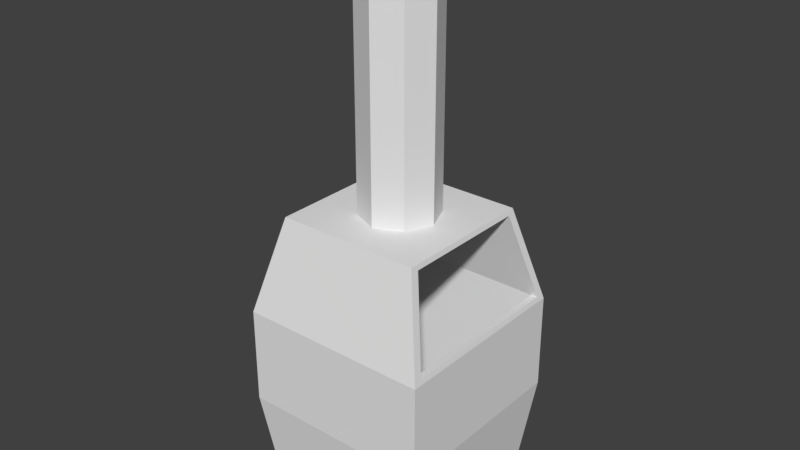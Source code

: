 # Source: Incinerator.blend  (saved by Blender 2.79.0; exported with 4.5.12 LTS)
import bpy
from mathutils import Matrix  # noqa: F401  (used for matrix-valued properties, if any)

bpy.ops.wm.read_factory_settings(use_empty=True)
scene = bpy.context.scene
scene.name = 'Scene'

# ---- collections
col_collection_1 = bpy.data.collections.new('Collection 1'); scene.collection.children.link(col_collection_1)

# ---- materials (node trees are filled in below, after node groups)
mat_incinerator = bpy.data.materials.new('Incinerator')
mat_incinerator.alpha_threshold = 0.0
mat_incinerator.use_transparent_shadow = False
mat_incinerator.roughness = 0.5

# ---- material node trees

# ---- world
world_world = bpy.data.worlds.new('World'); scene.world = world_world
world_world.color = (0.05088, 0.05088, 0.05088)
world_world.use_sun_shadow = False
world_world.sun_shadow_jitter_overblur = 0.0
world_world.cycles.sampling_method = 'MANUAL'

# ---- meshes
me_cylinder_001 = bpy.data.meshes.new('Cylinder.001')
me_cylinder_001.from_pydata([(-0.1747, 0.01475, 2.16), (-0.1747, 0.01475, 2.271), (-0.1643, 0.01043, 2.16), (-0.1643, 0.01043, 2.271), (-0.16, -2.974e-07, 2.16), (-0.16, -2.974e-07, 2.271), (-0.1643, -0.01043, 2.16), (-0.1643, -0.01043, 2.271), (-0.1747, -0.01475, 2.16), (-0.1747, -0.01475, 2.271), (-0.1852, -0.01043, 2.16), (-0.1852, -0.01043, 2.271), (-0.1895, -2.966e-07, 2.16), (-0.1895, -2.966e-07, 2.271), (-0.1852, 0.01043, 2.16), (-0.1852, 0.01043, 2.271), (0.1743, 0.01475, 2.16), (0.1743, 0.01475, 2.271), (0.1847, 0.01043, 2.16), (0.1847, 0.01043, 2.271), (0.189, -2.974e-07, 2.16), (0.189, -2.974e-07, 2.271), (0.1847, -0.01043, 2.16), (0.1847, -0.01043, 2.271), (0.1743, -0.01475, 2.16), (0.1743, -0.01475, 2.271), (0.1638, -0.01043, 2.16), (0.1638, -0.01043, 2.271), (0.1595, -2.966e-07, 2.16), (0.1595, -2.966e-07, 2.271), (0.1638, 0.01043, 2.16), (0.1638, 0.01043, 2.271), (-9.23e-05, 0.1886, 2.16), (-9.23e-05, 0.1886, 2.271), (0.01034, 0.1842, 2.16), (0.01034, 0.1842, 2.271), (0.01466, 0.1738, 2.16), (0.01466, 0.1738, 2.271), (0.01034, 0.1634, 2.16), (0.01034, 0.1634, 2.271), (-9.23e-05, 0.1591, 2.16), (-9.23e-05, 0.1591, 2.271), (-0.01052, 0.1634, 2.16), (-0.01052, 0.1634, 2.271), (-0.01484, 0.1738, 2.16), (-0.01484, 0.1738, 2.271), (-0.01052, 0.1842, 2.16), (-0.01052, 0.1842, 2.271), (-0.0001154, -0.1591, 2.16), (-0.0001154, -0.1591, 2.271), (0.01031, -0.1634, 2.16), (0.01031, -0.1634, 2.271), (0.01463, -0.1738, 2.16), (0.01463, -0.1738, 2.271), (0.01031, -0.1842, 2.16), (0.01031, -0.1842, 2.271), (-0.0001154, -0.1886, 2.16), (-0.0001154, -0.1886, 2.271), (-0.01055, -0.1842, 2.16), (-0.01055, -0.1842, 2.271), (-0.01487, -0.1738, 2.16), (-0.01487, -0.1738, 2.271), (-0.01055, -0.1634, 2.16), (-0.01055, -0.1634, 2.271)], [], [(0, 1, 3, 2), (2, 3, 5, 4), (4, 5, 7, 6), (6, 7, 9, 8), (8, 9, 11, 10), (10, 11, 13, 12), (3, 1, 15, 13, 11, 9, 7, 5), (12, 13, 15, 14), (14, 15, 1, 0), (0, 2, 4, 6, 8, 10, 12, 14), (16, 17, 19, 18), (18, 19, 21, 20), (20, 21, 23, 22), (22, 23, 25, 24), (24, 25, 27, 26), (26, 27, 29, 28), (19, 17, 31, 29, 27, 25, 23, 21), (28, 29, 31, 30), (30, 31, 17, 16), (16, 18, 20, 22, 24, 26, 28, 30), (32, 33, 35, 34), (34, 35, 37, 36), (36, 37, 39, 38), (38, 39, 41, 40), (40, 41, 43, 42), (42, 43, 45, 44), (35, 33, 47, 45, 43, 41, 39, 37), (44, 45, 47, 46), (46, 47, 33, 32), (32, 34, 36, 38, 40, 42, 44, 46), (48, 49, 51, 50), (50, 51, 53, 52), (52, 53, 55, 54), (54, 55, 57, 56), (56, 57, 59, 58), (58, 59, 61, 60), (51, 49, 63, 61, 59, 57, 55, 53), (60, 61, 63, 62), (62, 63, 49, 48), (48, 50, 52, 54, 56, 58, 60, 62)])
me_cylinder_001.materials.append(mat_incinerator)
me_cylinder_001.use_remesh_preserve_volume = False
me_cylinder_001.use_remesh_preserve_attributes = False
me_cylinder_001.use_mirror_vertex_groups = False
me_cylinder_001.update()
me_cylinder = bpy.data.meshes.new('Cylinder')
me_cylinder.from_pydata([(-3.907e-08, 0.2763, 2.234), (-4.433e-08, 1.91e-09, 2.369), (0.1954, 0.1954, 2.234), (0.2763, -5.364e-09, 2.234), (0.1954, -0.1954, 2.234), (-6.322e-08, -0.2763, 2.234), (-0.1954, -0.1954, 2.234), (-0.2763, 1.001e-08, 2.234), (-0.1954, 0.1954, 2.234), (-3.999e-08, 0.231, 2.234), (0.1633, 0.1633, 2.234), (0.231, -4.79e-09, 2.234), (0.1633, -0.1633, 2.234), (-6.018e-08, -0.231, 2.234), (-0.1633, -0.1633, 2.234), (-0.231, 8.061e-09, 2.234), (-0.1633, 0.1633, 2.234), (-3.688e-08, 1.317e-09, 2.328)], [], [(0, 1, 2), (2, 1, 3), (3, 1, 4), (4, 1, 5), (5, 1, 6), (6, 1, 7), (7, 1, 8), (8, 1, 0), (5, 6, 14, 13), (3, 4, 12, 11), (8, 0, 9, 16), (6, 7, 15, 14), (4, 5, 13, 12), (2, 3, 11, 10), (0, 2, 10, 9), (7, 8, 16, 15), (9, 10, 17), (10, 11, 17), (11, 12, 17), (12, 13, 17), (13, 14, 17), (14, 15, 17), (15, 16, 17), (16, 9, 17)])
me_cylinder.materials.append(mat_incinerator)
me_cylinder.use_remesh_preserve_volume = False
me_cylinder.use_remesh_preserve_attributes = False
me_cylinder.use_mirror_vertex_groups = False
me_cylinder.update()
me_cube_001 = bpy.data.meshes.new('Cube.001')
me_cube_001.from_pydata([(-4.172e-08, 0.2, 0.975), (-4.172e-08, 0.2, 2.175), (0.1414, 0.1414, 0.975), (0.1414, 0.1414, 2.175), (0.2, -2.782e-09, 0.975), (0.2, -2.782e-09, 2.175), (0.1414, -0.1414, 0.975), (0.1414, -0.1414, 2.175), (-5.921e-08, -0.2, 0.975), (-5.921e-08, -0.2, 2.175), (-0.1414, -0.1414, 0.975), (-0.1414, -0.1414, 2.175), (-0.2, 8.345e-09, 0.975), (-0.2, 8.345e-09, 2.175), (-0.1414, 0.1414, 0.975), (-0.1414, 0.1414, 2.175), (-5.744e-08, -0.15, 2.175), (-5.744e-08, -0.15, 0.975), (0.1061, -0.1061, 2.175), (0.1061, -0.1061, 0.975), (0.1061, 0.1061, 2.175), (0.1061, 0.1061, 0.975), (-4.433e-08, 0.15, 2.175), (-4.433e-08, 0.15, 0.975), (-0.1061, -0.1061, 2.175), (-0.1061, -0.1061, 0.975), (-0.1061, 0.1061, 2.175), (-0.1061, 0.1061, 0.975), (-0.15, 8.122e-09, 2.175), (-0.15, 8.122e-09, 0.975), (0.15, -2.237e-10, 2.175), (0.15, -2.237e-10, 0.975)], [], [(0, 1, 3, 2), (2, 3, 5, 4), (4, 5, 7, 6), (6, 7, 9, 8), (8, 9, 11, 10), (10, 11, 13, 12), (3, 1, 15, 13, 28, 26, 22, 20, 30, 5), (12, 13, 15, 14), (14, 15, 1, 0), (0, 2, 4, 31, 21, 23, 27, 29, 12, 14), (27, 26, 28, 29), (5, 30, 18, 16, 24, 28, 13, 11, 9, 7), (31, 30, 20, 21), (29, 28, 24, 25), (19, 18, 30, 31), (17, 16, 18, 19), (23, 22, 26, 27), (21, 20, 22, 23), (25, 24, 16, 17), (12, 29, 25, 17, 19, 31, 4, 6, 8, 10)])
me_cube_001.materials.append(mat_incinerator)
me_cube_001.use_remesh_preserve_volume = False
me_cube_001.use_remesh_preserve_attributes = False
me_cube_001.use_mirror_vertex_groups = False
me_cube_001.update()
me_cube = bpy.data.meshes.new('Cube')
me_cube.from_pydata([(-0.4357, -0.4356, -0.5), (-0.5, -0.5, 0.5), (-0.4357, 0.4356, -0.5), (-0.5, 0.5, 0.5), (0.4356, -0.4356, -0.5), (0.5, -0.5, 0.5), (0.4356, 0.4356, -0.5), (0.5, 0.5, 0.5), (-0.375, -0.375, 1.0), (-0.375, 0.375, 1.0), (0.375, 0.375, 1.0), (0.375, -0.375, 1.0), (0.4938, 0.45, 0.525), (0.4938, -0.45, 0.525), (0.3813, 0.3375, 0.975), (0.3813, -0.3375, 0.975), (-0.4628, 0.45, 0.525), (-0.4628, -0.45, 0.525), (-0.351, 0.3375, 0.975), (-0.351, -0.3375, 0.975), (0.4608, -0.45, 0.525), (0.356, -0.3375, 0.975), (0.4608, 0.45, 0.525), (0.356, 0.3375, 0.975), (-0.4033, 0.3921, -0.4612), (-0.4033, -0.3921, -0.4612), (0.4014, -0.3921, -0.4612), (0.4014, 0.3921, -0.4612), (-5.744e-08, -0.15, 1.0), (-5.744e-08, -0.15, 0.975), (0.1061, -0.1061, 1.0), (0.1061, -0.1061, 0.975), (0.1061, 0.1061, 1.0), (0.1061, 0.1061, 0.975), (-4.433e-08, 0.15, 1.0), (-4.433e-08, 0.15, 0.975), (-0.1061, -0.1061, 1.0), (-0.1061, -0.1061, 0.975), (-0.1061, 0.1061, 1.0), (-0.1061, 0.1061, 0.975), (-0.15, 8.122e-09, 1.0), (-0.15, 8.122e-09, 0.975), (0.15, -2.237e-10, 1.0), (0.15, -2.237e-10, 0.975), (-0.5, -0.5, 0.0), (-0.5, 0.5, 0.0), (0.5, 0.5, 0.0), (0.5, -0.5, 0.0)], [], [(44, 1, 3, 45), (45, 3, 7, 46), (46, 7, 5, 47), (47, 5, 1, 44), (2, 6, 4, 0), (3, 1, 8, 9), (10, 42, 30, 28, 36, 40, 8, 11), (1, 5, 11, 8), (7, 3, 9, 10), (11, 5, 13, 15), (21, 20, 17, 19), (10, 11, 15, 14), (5, 7, 12, 13), (7, 10, 14, 12), (17, 16, 18, 19), (16, 17, 25, 24), (22, 23, 18, 16), (23, 21, 43, 33, 35, 39, 41, 18), (14, 15, 21, 23), (12, 14, 23, 22), (13, 12, 22, 20), (15, 13, 20, 21), (26, 27, 24, 25), (20, 22, 27, 26), (22, 16, 24, 27), (17, 20, 26, 25), (39, 38, 40, 41), (8, 40, 38, 34, 32, 42, 10, 9), (43, 42, 32, 33), (41, 40, 36, 37), (31, 30, 42, 43), (29, 28, 30, 31), (35, 34, 38, 39), (18, 41, 37, 29, 31, 43, 21, 19), (33, 32, 34, 35), (37, 36, 28, 29), (4, 47, 44, 0), (6, 46, 47, 4), (2, 45, 46, 6), (0, 44, 45, 2)])
me_cube.materials.append(mat_incinerator)
me_cube.use_remesh_preserve_volume = False
me_cube.use_remesh_preserve_attributes = False
me_cube.use_mirror_vertex_groups = False
me_cube.update()

# ---- objects
ob_incineratorspokes = bpy.data.objects.new('IncineratorSpokes', me_cylinder_001)
ob_incineratorcap = bpy.data.objects.new('IncineratorCap', me_cylinder)
ob_incineratorexhaust = bpy.data.objects.new('IncineratorExhaust', me_cube_001)
ob_incineratorbody = bpy.data.objects.new('IncineratorBody', me_cube)

# ---- transforms, parenting, visibility, modifiers, constraints
ob_incineratorspokes.location = (0.0, 0.0, 0.0)
ob_incineratorspokes.lineart.crease_threshold = 0.0
ob_incineratorcap.location = (0.0, 0.0, 0.0)
ob_incineratorcap.lineart.crease_threshold = 0.0
ob_incineratorexhaust.location = (0.0, 0.0, 0.0)
ob_incineratorexhaust.lineart.crease_threshold = 0.0
ob_incineratorbody.location = (0.0, 0.0, 0.0)
ob_incineratorbody.lineart.crease_threshold = 0.0

# ---- collection membership
col_collection_1.objects.link(ob_incineratorspokes)
col_collection_1.objects.link(ob_incineratorcap)
col_collection_1.objects.link(ob_incineratorexhaust)
col_collection_1.objects.link(ob_incineratorbody)

# ---- scene / render settings (as saved in the file)
scene.frame_start = 1; scene.frame_end = 250; scene.frame_set(1)
scene.render.engine = 'BLENDER_EEVEE_NEXT'
scene.render.resolution_percentage = 50
scene.render.dither_intensity = 0.0
scene.cycles.use_denoising = False
scene.cycles.samples = 128
scene.cycles.sampling_pattern = 'TABULATED_SOBOL'
scene.cycles.use_adaptive_sampling = False
scene.cycles.use_light_tree = False
scene.cycles.blur_glossy = 0.0
scene.cycles.sample_clamp_indirect = 0.0
scene.view_settings.view_transform = 'Standard'
bpy.context.view_layer.update()

# ---- added for rendering (the .blend has no active camera and no usable light): camera, sun
cam_auto = bpy.data.cameras.new('AutoCamera')
cam_auto.lens = 50.0
cam_auto.sensor_width = 36.0
cam_auto.clip_end = 1000.0
ob_auto_camera = bpy.data.objects.new('AutoCamera', cam_auto)
scene.collection.objects.link(ob_auto_camera)
ob_auto_camera.location = (2.95956, -3.55147, 3.30222)
ob_auto_camera.rotation_euler = (1.09748, -7.21219e-08, 0.694738)
scene.camera = ob_auto_camera
light_auto_sun = bpy.data.lights.new('AutoSun', 'SUN')
light_auto_sun.energy = 3.0
light_auto_sun.angle = 0.0523599
ob_auto_sun = bpy.data.objects.new('AutoSun', light_auto_sun)
scene.collection.objects.link(ob_auto_sun)
ob_auto_sun.rotation_euler = (0.872665, 0.174533, 0.523599)
bpy.context.view_layer.update()
